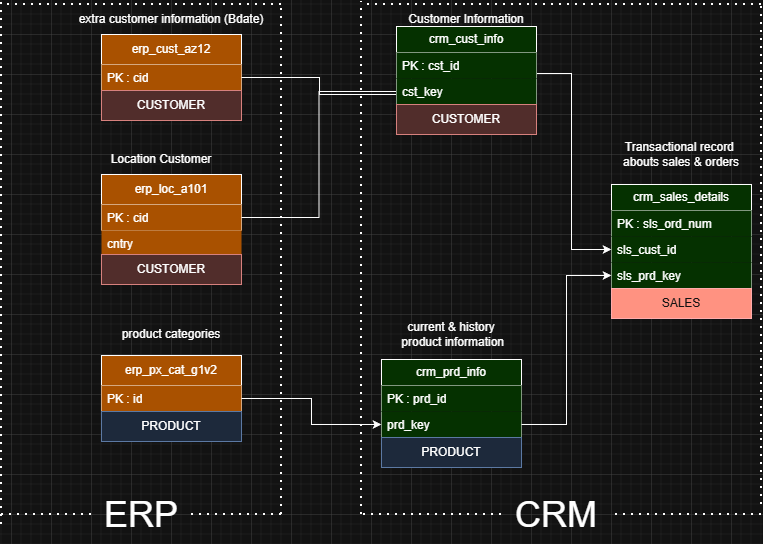

The diagram above was exported from draw.io. Its source (the exported page's mxGraphModel, read from the mxfile embedded in the PNG):
<mxGraphModel dx="1001" dy="550" grid="1" gridSize="10" guides="1" tooltips="1" connect="1" arrows="1" fold="1" page="1" pageScale="1" pageWidth="850" pageHeight="1100" math="0" shadow="0">
  <root>
    <mxCell id="0" />
    <mxCell id="1" parent="0" />
    <mxCell id="IEkP2t-81t3QFxM93pI3-5" parent="1" style="swimlane;fontStyle=0;childLayout=stackLayout;horizontal=1;startSize=26;fillColor=#CCFF99;horizontalStack=0;resizeParent=1;resizeParentMax=0;resizeLast=0;collapsible=1;marginBottom=0;whiteSpace=wrap;html=1;movable=1;resizable=1;rotatable=1;deletable=1;editable=1;locked=0;connectable=1;" value="crm_prd_info" vertex="1">
      <mxGeometry height="108" width="140" x="410" y="365" as="geometry" />
    </mxCell>
    <mxCell id="IEkP2t-81t3QFxM93pI3-6" parent="IEkP2t-81t3QFxM93pI3-5" style="text;strokeColor=none;fillColor=#CCFF99;align=left;verticalAlign=top;spacingLeft=4;spacingRight=4;overflow=hidden;rotatable=1;points=[[0,0.5],[1,0.5]];portConstraint=eastwest;whiteSpace=wrap;html=1;movable=1;resizable=1;deletable=1;editable=1;locked=0;connectable=1;" value="PK : prd_id" vertex="1">
      <mxGeometry height="26" width="140" y="26" as="geometry" />
    </mxCell>
    <mxCell id="IEkP2t-81t3QFxM93pI3-14" parent="IEkP2t-81t3QFxM93pI3-5" style="text;strokeColor=none;fillColor=#CCFF99;align=left;verticalAlign=top;spacingLeft=4;spacingRight=4;overflow=hidden;rotatable=1;points=[[0,0.5],[1,0.5]];portConstraint=eastwest;whiteSpace=wrap;html=1;movable=1;resizable=1;deletable=1;editable=1;locked=0;connectable=1;" value="prd_key" vertex="1">
      <mxGeometry height="26" width="140" y="52" as="geometry" />
    </mxCell>
    <mxCell id="tkWra68nFaQMoim4FPHc-1" parent="IEkP2t-81t3QFxM93pI3-5" style="text;html=1;strokeColor=#6c8ebf;fillColor=#dae8fc;align=center;verticalAlign=middle;whiteSpace=wrap;overflow=hidden;" value="PRODUCT" vertex="1">
      <mxGeometry height="30" width="140" y="78" as="geometry" />
    </mxCell>
    <mxCell id="IEkP2t-81t3QFxM93pI3-9" parent="1" style="swimlane;fontStyle=0;childLayout=stackLayout;horizontal=1;startSize=26;fillColor=#CCFF99;horizontalStack=0;resizeParent=1;resizeParentMax=0;resizeLast=0;collapsible=1;marginBottom=0;whiteSpace=wrap;html=1;movable=1;resizable=1;rotatable=1;deletable=1;editable=1;locked=0;connectable=1;" value="crm_sales_details" vertex="1">
      <mxGeometry height="134" width="140" x="640" y="190" as="geometry" />
    </mxCell>
    <mxCell id="IEkP2t-81t3QFxM93pI3-10" parent="IEkP2t-81t3QFxM93pI3-9" style="text;strokeColor=none;fillColor=#CCFF99;align=left;verticalAlign=top;spacingLeft=4;spacingRight=4;overflow=hidden;rotatable=1;points=[[0,0.5],[1,0.5]];portConstraint=eastwest;whiteSpace=wrap;html=1;movable=1;resizable=1;deletable=1;editable=1;locked=0;connectable=1;" value="PK : sls_ord_num" vertex="1">
      <mxGeometry height="26" width="140" y="26" as="geometry" />
    </mxCell>
    <mxCell id="IEkP2t-81t3QFxM93pI3-11" parent="IEkP2t-81t3QFxM93pI3-9" style="text;strokeColor=none;fillColor=#CCFF99;align=left;verticalAlign=top;spacingLeft=4;spacingRight=4;overflow=hidden;rotatable=1;points=[[0,0.5],[1,0.5]];portConstraint=eastwest;whiteSpace=wrap;html=1;movable=1;resizable=1;deletable=1;editable=1;locked=0;connectable=1;" value="sls_cust_id" vertex="1">
      <mxGeometry height="26" width="140" y="52" as="geometry" />
    </mxCell>
    <mxCell id="IEkP2t-81t3QFxM93pI3-18" parent="IEkP2t-81t3QFxM93pI3-9" style="text;strokeColor=none;fillColor=#CCFF99;align=left;verticalAlign=top;spacingLeft=4;spacingRight=4;overflow=hidden;rotatable=1;points=[[0,0.5],[1,0.5]];portConstraint=eastwest;whiteSpace=wrap;html=1;movable=1;resizable=1;deletable=1;editable=1;locked=0;connectable=1;" value="sls_prd_key" vertex="1">
      <mxGeometry height="26" width="140" y="78" as="geometry" />
    </mxCell>
    <mxCell id="tkWra68nFaQMoim4FPHc-13" parent="IEkP2t-81t3QFxM93pI3-9" style="text;html=1;strokeColor=#B20000;fillColor=#e51400;align=center;verticalAlign=middle;whiteSpace=wrap;overflow=hidden;fontColor=#ffffff;" value="SALES" vertex="1">
      <mxGeometry height="30" width="140" y="104" as="geometry" />
    </mxCell>
    <mxCell id="IEkP2t-81t3QFxM93pI3-15" edge="1" parent="1" source="IEkP2t-81t3QFxM93pI3-14" style="edgeStyle=orthogonalEdgeStyle;rounded=0;orthogonalLoop=1;jettySize=auto;html=1;entryX=0;entryY=0.5;entryDx=0;entryDy=0;fillColor=#CCFF99;" target="IEkP2t-81t3QFxM93pI3-18">
      <mxGeometry relative="1" as="geometry" />
    </mxCell>
    <mxCell id="IEkP2t-81t3QFxM93pI3-16" edge="1" parent="1" style="edgeStyle=orthogonalEdgeStyle;rounded=0;orthogonalLoop=1;jettySize=auto;html=1;entryX=0;entryY=0.5;entryDx=0;entryDy=0;fillColor=#CCFF99;" target="IEkP2t-81t3QFxM93pI3-11">
      <mxGeometry relative="1" as="geometry">
        <Array as="points">
          <mxPoint x="600" y="79" />
          <mxPoint x="600" y="255" />
        </Array>
        <mxPoint x="565" y="79" as="sourcePoint" />
      </mxGeometry>
    </mxCell>
    <mxCell id="2H4cy-8FJL7Gh3SlSWz1-1" parent="1" style="swimlane;fontStyle=0;childLayout=stackLayout;horizontal=1;startSize=30;fillColor=#FF9933;horizontalStack=0;resizeParent=1;resizeParentMax=0;resizeLast=0;collapsible=1;marginBottom=0;whiteSpace=wrap;html=1;movable=1;resizable=1;rotatable=1;deletable=1;editable=1;locked=0;connectable=1;" value="erp_cust_az12" vertex="1">
      <mxGeometry height="86" width="140" x="130" y="40" as="geometry" />
    </mxCell>
    <mxCell id="2H4cy-8FJL7Gh3SlSWz1-2" parent="2H4cy-8FJL7Gh3SlSWz1-1" style="text;strokeColor=none;fillColor=#FF9933;align=left;verticalAlign=top;spacingLeft=4;spacingRight=4;overflow=hidden;rotatable=1;points=[[0,0.5],[1,0.5]];portConstraint=eastwest;whiteSpace=wrap;html=1;movable=1;resizable=1;deletable=1;editable=1;locked=0;connectable=1;" value="PK : cid" vertex="1">
      <mxGeometry height="26" width="140" y="30" as="geometry" />
    </mxCell>
    <mxCell id="tkWra68nFaQMoim4FPHc-11" parent="2H4cy-8FJL7Gh3SlSWz1-1" style="text;html=1;strokeColor=#b85450;fillColor=#f8cecc;align=center;verticalAlign=middle;whiteSpace=wrap;overflow=hidden;" value="CUSTOMER" vertex="1">
      <mxGeometry height="30" width="140" y="56" as="geometry" />
    </mxCell>
    <mxCell id="2H4cy-8FJL7Gh3SlSWz1-11" connectable="0" parent="1" style="group" value="" vertex="1">
      <mxGeometry height="86" width="140" x="130" y="180" as="geometry" />
    </mxCell>
    <mxCell id="2H4cy-8FJL7Gh3SlSWz1-5" parent="2H4cy-8FJL7Gh3SlSWz1-11" style="swimlane;fontStyle=0;childLayout=stackLayout;horizontal=1;startSize=30;fillColor=#FF9933;horizontalStack=0;resizeParent=1;resizeParentMax=0;resizeLast=0;collapsible=1;marginBottom=0;whiteSpace=wrap;html=1;movable=1;resizable=1;rotatable=1;deletable=1;editable=1;locked=0;connectable=1;" value="erp_loc_a101" vertex="1">
      <mxGeometry height="56" width="140" as="geometry" />
    </mxCell>
    <mxCell id="2H4cy-8FJL7Gh3SlSWz1-6" parent="2H4cy-8FJL7Gh3SlSWz1-5" style="text;strokeColor=none;fillColor=#FF9933;align=left;verticalAlign=top;spacingLeft=4;spacingRight=4;overflow=hidden;rotatable=1;points=[[0,0.5],[1,0.5]];portConstraint=eastwest;whiteSpace=wrap;html=1;movable=1;resizable=1;deletable=1;editable=1;locked=0;connectable=1;" value="PK : cid" vertex="1">
      <mxGeometry height="26" width="140" y="30" as="geometry" />
    </mxCell>
    <mxCell id="2H4cy-8FJL7Gh3SlSWz1-9" parent="2H4cy-8FJL7Gh3SlSWz1-11" style="text;strokeColor=none;fillColor=#FF9933;align=left;verticalAlign=top;spacingLeft=4;spacingRight=4;overflow=hidden;rotatable=1;points=[[0,0.5],[1,0.5]];portConstraint=eastwest;whiteSpace=wrap;html=1;movable=1;resizable=1;deletable=1;editable=1;locked=0;connectable=1;" value="cntry" vertex="1">
      <mxGeometry height="26" width="140" y="56" as="geometry" />
    </mxCell>
    <mxCell id="2H4cy-8FJL7Gh3SlSWz1-13" edge="1" parent="1" source="2H4cy-8FJL7Gh3SlSWz1-2" style="edgeStyle=orthogonalEdgeStyle;rounded=0;orthogonalLoop=1;jettySize=auto;html=1;entryX=0.036;entryY=0.615;entryDx=0;entryDy=0;entryPerimeter=0;endArrow=none;endFill=0;" target="tkWra68nFaQMoim4FPHc-9">
      <mxGeometry relative="1" as="geometry">
        <Array as="points">
          <mxPoint x="348" y="83" />
          <mxPoint x="348" y="100" />
        </Array>
        <mxPoint x="425" y="100" as="targetPoint" />
      </mxGeometry>
    </mxCell>
    <mxCell id="2H4cy-8FJL7Gh3SlSWz1-15" parent="1" style="swimlane;fontStyle=0;childLayout=stackLayout;horizontal=1;startSize=30;fillColor=#FF9933;horizontalStack=0;resizeParent=1;resizeParentMax=0;resizeLast=0;collapsible=1;marginBottom=0;whiteSpace=wrap;html=1;movable=1;resizable=1;rotatable=1;deletable=1;editable=1;locked=0;connectable=1;" value="erp_px_cat_g1v2" vertex="1">
      <mxGeometry height="86" width="140" x="130" y="361" as="geometry" />
    </mxCell>
    <mxCell id="2H4cy-8FJL7Gh3SlSWz1-16" parent="2H4cy-8FJL7Gh3SlSWz1-15" style="text;strokeColor=none;fillColor=#FF9933;align=left;verticalAlign=top;spacingLeft=4;spacingRight=4;overflow=hidden;rotatable=1;points=[[0,0.5],[1,0.5]];portConstraint=eastwest;whiteSpace=wrap;html=1;movable=1;resizable=1;deletable=1;editable=1;locked=0;connectable=1;" value="PK : id" vertex="1">
      <mxGeometry height="26" width="140" y="30" as="geometry" />
    </mxCell>
    <mxCell id="tkWra68nFaQMoim4FPHc-2" parent="2H4cy-8FJL7Gh3SlSWz1-15" style="text;html=1;strokeColor=#6c8ebf;fillColor=#dae8fc;align=center;verticalAlign=middle;whiteSpace=wrap;overflow=hidden;" value="PRODUCT" vertex="1">
      <mxGeometry height="30" width="140" y="56" as="geometry" />
    </mxCell>
    <mxCell id="2H4cy-8FJL7Gh3SlSWz1-17" edge="1" parent="1" source="2H4cy-8FJL7Gh3SlSWz1-16" style="edgeStyle=orthogonalEdgeStyle;rounded=0;orthogonalLoop=1;jettySize=auto;html=1;entryX=0;entryY=0.5;entryDx=0;entryDy=0;" target="IEkP2t-81t3QFxM93pI3-14">
      <mxGeometry relative="1" as="geometry" />
    </mxCell>
    <mxCell id="2H4cy-8FJL7Gh3SlSWz1-18" parent="1" style="text;html=1;whiteSpace=wrap;strokeColor=none;fillColor=none;align=center;verticalAlign=middle;rounded=0;autosize=1;resizable=0;" value="Transactional record&amp;nbsp;&lt;div&gt;abouts sales &amp;amp; orders&lt;/div&gt;" vertex="1">
      <mxGeometry height="40" width="140" x="640" y="140" as="geometry" />
    </mxCell>
    <mxCell id="2H4cy-8FJL7Gh3SlSWz1-20" parent="1" style="text;html=1;whiteSpace=wrap;strokeColor=none;fillColor=none;align=center;verticalAlign=middle;rounded=0;autosize=1;resizable=0;" value="Customer Information" vertex="1">
      <mxGeometry height="30" width="140" x="425" y="10" as="geometry" />
    </mxCell>
    <mxCell id="2H4cy-8FJL7Gh3SlSWz1-21" parent="1" style="text;html=1;whiteSpace=wrap;strokeColor=none;fillColor=none;align=center;verticalAlign=middle;rounded=0;autosize=1;resizable=0;" value="current &amp;amp; history&lt;div&gt;&amp;nbsp;product information&lt;/div&gt;" vertex="1">
      <mxGeometry height="40" width="130" x="415" y="320" as="geometry" />
    </mxCell>
    <mxCell id="2H4cy-8FJL7Gh3SlSWz1-22" parent="1" style="text;html=1;whiteSpace=wrap;strokeColor=none;fillColor=none;align=center;verticalAlign=middle;rounded=0;autosize=1;resizable=0;" value="product categories" vertex="1">
      <mxGeometry height="30" width="120" x="140" y="325" as="geometry" />
    </mxCell>
    <mxCell id="2H4cy-8FJL7Gh3SlSWz1-23" parent="1" style="text;html=1;whiteSpace=wrap;strokeColor=none;fillColor=none;align=center;verticalAlign=middle;rounded=0;autosize=1;resizable=0;" value="Location Customer" vertex="1">
      <mxGeometry height="30" width="120" x="130" y="150" as="geometry" />
    </mxCell>
    <mxCell id="2H4cy-8FJL7Gh3SlSWz1-24" parent="1" style="text;html=1;whiteSpace=wrap;strokeColor=none;fillColor=none;align=center;verticalAlign=middle;rounded=0;autosize=1;resizable=0;" value="extra customer information (Bdate)" vertex="1">
      <mxGeometry height="30" width="210" x="95" y="10" as="geometry" />
    </mxCell>
    <mxCell id="2H4cy-8FJL7Gh3SlSWz1-30" edge="1" parent="1" style="endArrow=none;dashed=1;html=1;dashPattern=1 3;strokeWidth=2;rounded=0;" value="">
      <mxGeometry height="50" relative="1" width="50" as="geometry">
        <mxPoint x="390" y="520" as="sourcePoint" />
        <mxPoint x="390" y="7" as="targetPoint" />
      </mxGeometry>
    </mxCell>
    <mxCell id="2H4cy-8FJL7Gh3SlSWz1-31" edge="1" parent="1" style="endArrow=none;dashed=1;html=1;dashPattern=1 3;strokeWidth=2;rounded=0;" value="">
      <mxGeometry height="50" relative="1" width="50" as="geometry">
        <Array as="points">
          <mxPoint x="500" y="520" />
        </Array>
        <mxPoint x="530" y="520" as="sourcePoint" />
        <mxPoint x="390" y="520" as="targetPoint" />
      </mxGeometry>
    </mxCell>
    <mxCell id="2H4cy-8FJL7Gh3SlSWz1-32" edge="1" parent="1" style="endArrow=none;dashed=1;html=1;dashPattern=1 3;strokeWidth=2;rounded=0;" value="">
      <mxGeometry height="50" relative="1" width="50" as="geometry">
        <mxPoint x="790" y="10" as="sourcePoint" />
        <mxPoint x="390" y="10" as="targetPoint" />
      </mxGeometry>
    </mxCell>
    <mxCell id="2H4cy-8FJL7Gh3SlSWz1-33" edge="1" parent="1" style="endArrow=none;dashed=1;html=1;dashPattern=1 3;strokeWidth=2;rounded=0;" value="">
      <mxGeometry height="50" relative="1" width="50" as="geometry">
        <mxPoint x="790" y="510" as="sourcePoint" />
        <mxPoint x="790" y="10" as="targetPoint" />
      </mxGeometry>
    </mxCell>
    <mxCell id="2H4cy-8FJL7Gh3SlSWz1-35" edge="1" parent="1" style="endArrow=none;dashed=1;html=1;dashPattern=1 3;strokeWidth=2;rounded=0;" value="">
      <mxGeometry height="50" relative="1" width="50" as="geometry">
        <Array as="points">
          <mxPoint x="720" y="520" />
        </Array>
        <mxPoint x="790" y="520" as="sourcePoint" />
        <mxPoint x="640" y="520" as="targetPoint" />
      </mxGeometry>
    </mxCell>
    <mxCell id="2H4cy-8FJL7Gh3SlSWz1-34" parent="1" style="text;html=1;whiteSpace=wrap;strokeColor=none;fillColor=none;align=center;verticalAlign=middle;rounded=0;autosize=1;resizable=0;" value="&lt;font style=&quot;font-size: 36px;&quot;&gt;CRM&lt;/font&gt;" vertex="1">
      <mxGeometry height="60" width="110" x="530" y="490" as="geometry" />
    </mxCell>
    <mxCell id="2H4cy-8FJL7Gh3SlSWz1-36" edge="1" parent="1" style="endArrow=none;dashed=1;html=1;dashPattern=1 3;strokeWidth=2;rounded=0;" value="">
      <mxGeometry height="50" relative="1" width="50" as="geometry">
        <mxPoint x="30" y="530" as="sourcePoint" />
        <mxPoint x="30" y="7" as="targetPoint" />
      </mxGeometry>
    </mxCell>
    <mxCell id="2H4cy-8FJL7Gh3SlSWz1-37" edge="1" parent="1" source="2H4cy-8FJL7Gh3SlSWz1-40" style="endArrow=none;dashed=1;html=1;dashPattern=1 3;strokeWidth=2;rounded=0;" value="">
      <mxGeometry height="50" relative="1" width="50" as="geometry">
        <mxPoint x="310" y="480" as="sourcePoint" />
        <mxPoint x="30" y="520" as="targetPoint" />
      </mxGeometry>
    </mxCell>
    <mxCell id="2H4cy-8FJL7Gh3SlSWz1-38" edge="1" parent="1" style="endArrow=none;dashed=1;html=1;dashPattern=1 3;strokeWidth=2;rounded=0;" value="">
      <mxGeometry height="50" relative="1" width="50" as="geometry">
        <mxPoint x="310" y="520" as="sourcePoint" />
        <mxPoint x="310" y="10" as="targetPoint" />
      </mxGeometry>
    </mxCell>
    <mxCell id="2H4cy-8FJL7Gh3SlSWz1-39" edge="1" parent="1" style="endArrow=none;dashed=1;html=1;dashPattern=1 3;strokeWidth=2;rounded=0;" value="">
      <mxGeometry height="50" relative="1" width="50" as="geometry">
        <mxPoint x="310" y="10" as="sourcePoint" />
        <mxPoint x="30" y="10" as="targetPoint" />
      </mxGeometry>
    </mxCell>
    <mxCell id="2H4cy-8FJL7Gh3SlSWz1-41" edge="1" parent="1" style="endArrow=none;dashed=1;html=1;dashPattern=1 3;strokeWidth=2;rounded=0;" target="2H4cy-8FJL7Gh3SlSWz1-40" value="">
      <mxGeometry height="50" relative="1" width="50" as="geometry">
        <mxPoint x="310" y="520" as="sourcePoint" />
        <mxPoint x="30" y="480" as="targetPoint" />
      </mxGeometry>
    </mxCell>
    <mxCell id="2H4cy-8FJL7Gh3SlSWz1-40" parent="1" style="text;html=1;whiteSpace=wrap;strokeColor=none;fillColor=none;align=center;verticalAlign=middle;rounded=0;autosize=1;resizable=0;" value="&lt;font style=&quot;font-size: 36px;&quot;&gt;ERP&lt;/font&gt;" vertex="1">
      <mxGeometry height="60" width="100" x="120" y="490" as="geometry" />
    </mxCell>
    <mxCell id="Sy5iTxs4jCNcKAYbX48i-2" edge="1" parent="1" source="2H4cy-8FJL7Gh3SlSWz1-6" style="edgeStyle=orthogonalEdgeStyle;rounded=0;orthogonalLoop=1;jettySize=auto;html=1;entryX=0;entryY=0.5;entryDx=0;entryDy=0;shape=wire;dashed=1;endArrow=none;endFill=0;" target="tkWra68nFaQMoim4FPHc-9">
      <mxGeometry relative="1" as="geometry">
        <mxPoint x="425" y="105" as="targetPoint" />
      </mxGeometry>
    </mxCell>
    <mxCell id="tkWra68nFaQMoim4FPHc-7" parent="1" style="swimlane;fontStyle=0;childLayout=stackLayout;horizontal=1;startSize=26;fillColor=#CCFF99;horizontalStack=0;resizeParent=1;resizeParentMax=0;resizeLast=0;collapsible=1;marginBottom=0;whiteSpace=wrap;html=1;movable=1;resizable=1;rotatable=1;deletable=1;editable=1;locked=0;connectable=1;" value="crm_cust_info" vertex="1">
      <mxGeometry height="108" width="140" x="425" y="32" as="geometry" />
    </mxCell>
    <mxCell id="tkWra68nFaQMoim4FPHc-8" parent="tkWra68nFaQMoim4FPHc-7" style="text;strokeColor=none;fillColor=#CCFF99;align=left;verticalAlign=top;spacingLeft=4;spacingRight=4;overflow=hidden;rotatable=1;points=[[0,0.5],[1,0.5]];portConstraint=eastwest;whiteSpace=wrap;html=1;movable=1;resizable=1;deletable=1;editable=1;locked=0;connectable=1;" value="PK : cst_id" vertex="1">
      <mxGeometry height="26" width="140" y="26" as="geometry" />
    </mxCell>
    <mxCell id="tkWra68nFaQMoim4FPHc-9" parent="tkWra68nFaQMoim4FPHc-7" style="text;strokeColor=none;fillColor=#CCFF99;align=left;verticalAlign=top;spacingLeft=4;spacingRight=4;overflow=hidden;rotatable=1;points=[[0,0.5],[1,0.5]];portConstraint=eastwest;whiteSpace=wrap;html=1;movable=1;resizable=1;deletable=1;editable=1;locked=0;connectable=1;" value="cst_key" vertex="1">
      <mxGeometry height="26" width="140" y="52" as="geometry" />
    </mxCell>
    <mxCell id="tkWra68nFaQMoim4FPHc-3" parent="tkWra68nFaQMoim4FPHc-7" style="text;html=1;strokeColor=#b85450;fillColor=#f8cecc;align=center;verticalAlign=middle;whiteSpace=wrap;overflow=hidden;" value="CUSTOMER" vertex="1">
      <mxGeometry height="30" width="140" y="78" as="geometry" />
    </mxCell>
    <mxCell id="tkWra68nFaQMoim4FPHc-12" parent="1" style="text;html=1;strokeColor=#b85450;fillColor=#f8cecc;align=center;verticalAlign=middle;whiteSpace=wrap;overflow=hidden;" value="CUSTOMER" vertex="1">
      <mxGeometry height="30" width="140" x="130" y="260" as="geometry" />
    </mxCell>
  </root>
</mxGraphModel>